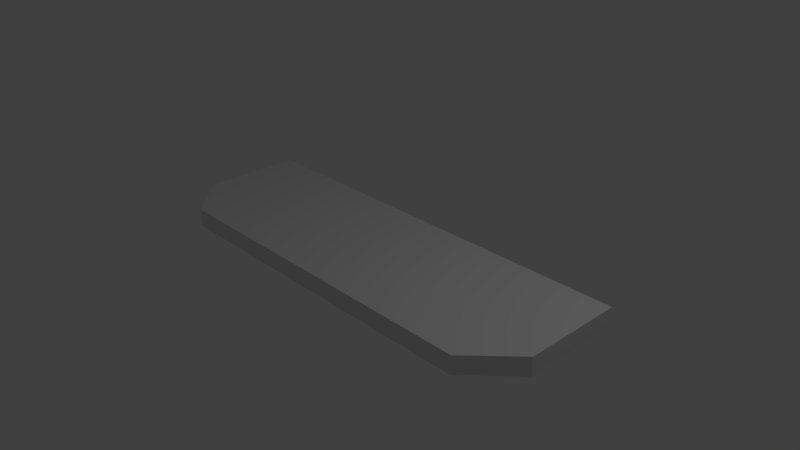 # Source: genericShelf.blend  (saved by Blender 2.79.0; exported with 4.5.12 LTS)
import bpy
from mathutils import Matrix  # noqa: F401  (used for matrix-valued properties, if any)

bpy.ops.wm.read_factory_settings(use_empty=True)
scene = bpy.context.scene
scene.name = 'Scene'

# ---- collections
col_collection_1 = bpy.data.collections.new('Collection 1'); scene.collection.children.link(col_collection_1)

# ---- world
world_world = bpy.data.worlds.new('World'); scene.world = world_world
world_world.color = (0.05088, 0.05088, 0.05088)
world_world.use_sun_shadow = False
world_world.sun_shadow_jitter_overblur = 0.0
world_world.cycles.sampling_method = 'MANUAL'

# ---- cameras
cam_camera = bpy.data.cameras.new('Camera')
cam_camera.clip_end = 100.0
cam_camera.lens = 35.0
cam_camera.sensor_width = 32.0
cam_camera.sensor_height = 18.0
cam_camera.ortho_scale = 7.314
cam_camera.dof.focus_distance = 0.0
cam_camera.dof.aperture_fstop = 128.0

# ---- lights
light_lamp = bpy.data.lights.new('Lamp', 'POINT')
light_lamp.transmission_factor = 0.0
light_lamp.cutoff_distance = 30.0
light_lamp.energy = 100.0
light_lamp.shadow_buffer_clip_start = 1.001
light_lamp.shadow_soft_size = 0.1
light_lamp.shadow_maximum_resolution = 0.006
light_lamp.use_absolute_resolution = True

# ---- meshes
me_cube_001 = bpy.data.meshes.new('Cube.001')
me_cube_001.from_pydata([(-2.4, 0.7648, 0.04588), (-2.4, 0.7648, -0.7974), (-3.0, 1.0, -0.125), (-3.0, 1.0, 0.125), (-2.4, -0.7648, 0.04588), (-2.4, 0.4105, -0.7974), (3.0, 1.0, -0.125), (3.0, 1.0, 0.125), (-2.403, -1.0, -0.125), (-3.0, -0.4033, -0.125), (-3.0, -0.4033, 0.125), (-2.403, -1.0, 0.125), (3.0, -0.4033, -0.125), (2.403, -1.0, -0.125), (2.403, -1.0, 0.125), (3.0, -0.4033, 0.125), (-2.199, 0.4105, -0.7974), (-1.833, -0.7648, 0.04588), (-2.094, 0.7648, -0.7974), (-1.728, 0.7648, 0.04588), (2.4, 0.7648, 0.04588), (2.4, 0.7648, -0.7974), (2.4, -0.7648, 0.04588), (2.4, 0.4105, -0.7974), (2.199, 0.4105, -0.7974), (1.833, -0.7648, 0.04588), (2.094, 0.7648, -0.7974), (1.728, 0.7648, 0.04588)], [], [(13, 14, 11, 8), (2, 3, 7, 6), (5, 4, 0, 1), (7, 3, 10, 11, 14, 15), (9, 10, 3, 2), (6, 7, 15, 12), (8, 11, 10, 9), (14, 13, 12, 15), (2, 6, 12, 13, 8, 9), (1, 0, 19, 18), (18, 19, 17, 16), (16, 17, 4, 5), (1, 18, 16, 5), (19, 0, 4, 17), (23, 21, 20, 22), (21, 26, 27, 20), (26, 24, 25, 27), (24, 23, 22, 25), (21, 23, 24, 26), (27, 25, 22, 20)])
me_cube_001.use_remesh_preserve_volume = False
me_cube_001.use_remesh_preserve_attributes = False
me_cube_001.use_mirror_vertex_groups = False
me_cube_001.update()

# ---- objects
ob_shelf = bpy.data.objects.new('Shelf', me_cube_001)
ob_lamp = bpy.data.objects.new('Lamp', light_lamp)
ob_camera = bpy.data.objects.new('Camera', cam_camera)

# ---- transforms, parenting, visibility, modifiers, constraints
ob_shelf.location = (0.0, 0.0, 0.0)
ob_shelf.lineart.crease_threshold = 0.0
ob_lamp.location = (4.076, 1.005, 5.904)
ob_lamp.rotation_euler = (0.6503, 0.05522, 1.866)
ob_lamp.lock_rotations_4d = False
ob_lamp.empty_display_type = 'ARROWS'
ob_lamp.color = (0.0, 0.0, 0.0, 0.0)
ob_lamp.lineart.crease_threshold = 0.0
ob_camera.location = (7.481, -6.508, 5.344)
ob_camera.rotation_euler = (1.109, 0.0, 0.8149)
ob_camera.lock_rotations_4d = False
ob_camera.empty_display_type = 'ARROWS'
ob_camera.color = (0.0, 0.0, 0.0, 0.0)
ob_camera.display_type = 'WIRE'
ob_camera.lineart.crease_threshold = 0.0

# ---- collection membership
col_collection_1.objects.link(ob_shelf)
col_collection_1.objects.link(ob_lamp)
col_collection_1.objects.link(ob_camera)

# ---- scene / render settings (as saved in the file)
scene.camera = ob_camera
scene.frame_start = 1; scene.frame_end = 250; scene.frame_set(1)
scene.render.engine = 'BLENDER_EEVEE_NEXT'
scene.render.resolution_percentage = 50
scene.render.dither_intensity = 0.0
scene.cycles.use_denoising = False
scene.cycles.samples = 128
scene.cycles.sampling_pattern = 'TABULATED_SOBOL'
scene.cycles.use_adaptive_sampling = False
scene.cycles.use_light_tree = False
scene.cycles.blur_glossy = 0.0
scene.cycles.sample_clamp_indirect = 0.0
scene.view_settings.view_transform = 'Standard'
bpy.context.view_layer.update()

